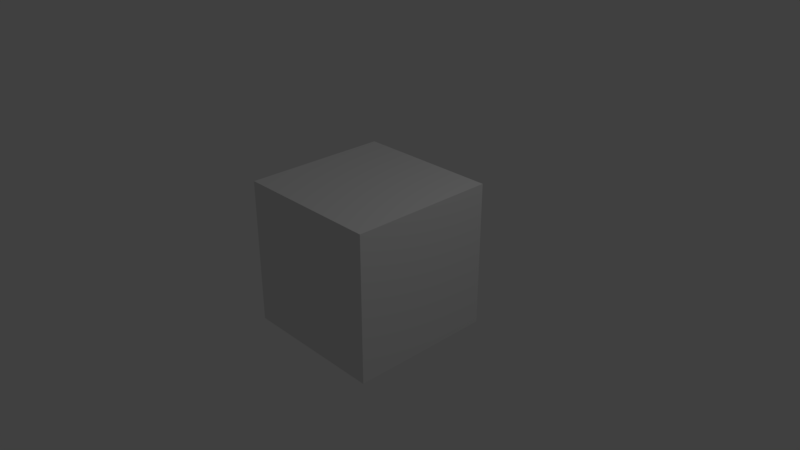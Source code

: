 # Source: Project2.blend  (saved by Blender 2.78.0; exported with 4.5.12 LTS)
import bpy
from mathutils import Matrix  # noqa: F401  (used for matrix-valued properties, if any)

bpy.ops.wm.read_factory_settings(use_empty=True)
scene = bpy.context.scene
scene.name = 'Scene'

# ---- collections
col_collection_1 = bpy.data.collections.new('Collection 1'); scene.collection.children.link(col_collection_1)

# ---- materials (node trees are filled in below, after node groups)
mat_material = bpy.data.materials.new('Material')
mat_material.alpha_threshold = 0.0
mat_material.use_transparent_shadow = False
mat_material.roughness = 0.5
mat_material.line_color = (0.0, 0.0, 0.0, 1.0)

# ---- material node trees

# ---- world
world_world = bpy.data.worlds.new('World'); scene.world = world_world
world_world.color = (0.05088, 0.05088, 0.05088)
world_world.use_sun_shadow = False
world_world.sun_shadow_jitter_overblur = 0.0
world_world.cycles.sampling_method = 'MANUAL'

# ---- cameras
cam_camera = bpy.data.cameras.new('Camera')
cam_camera.clip_end = 100.0
cam_camera.lens = 35.0
cam_camera.sensor_width = 32.0
cam_camera.sensor_height = 18.0
cam_camera.ortho_scale = 7.314
cam_camera.dof.focus_distance = 0.0
cam_camera.dof.aperture_fstop = 128.0

# ---- lights
light_lamp = bpy.data.lights.new('Lamp', 'POINT')
light_lamp.transmission_factor = 0.0
light_lamp.cutoff_distance = 30.0
light_lamp.energy = 100.0
light_lamp.shadow_buffer_clip_start = 1.001
light_lamp.shadow_soft_size = 0.1
light_lamp.shadow_maximum_resolution = 0.006
light_lamp.use_absolute_resolution = True

# ---- meshes
me_cube = bpy.data.meshes.new('Cube')
me_cube.from_pydata([(1.0, 1.0, -1.0), (1.0, -1.0, -1.0), (-1.0, -1.0, -1.0), (-1.0, 1.0, -1.0), (1.0, 1.0, 1.0), (1.0, -1.0, 1.0), (-1.0, -1.0, 1.0), (-1.0, 1.0, 1.0)], [], [(0, 1, 2, 3), (4, 7, 6, 5), (0, 4, 5, 1), (1, 5, 6, 2), (2, 6, 7, 3), (4, 0, 3, 7)])
me_cube.materials.append(mat_material)
me_cube.use_remesh_preserve_volume = False
me_cube.use_remesh_preserve_attributes = False
me_cube.use_mirror_vertex_groups = False
me_cube.update()

# ---- objects
ob_cube = bpy.data.objects.new('Cube', me_cube)
ob_lamp = bpy.data.objects.new('Lamp', light_lamp)
ob_camera = bpy.data.objects.new('Camera', cam_camera)

# ---- transforms, parenting, visibility, modifiers, constraints
ob_cube.location = (0.0, 0.0, 0.0)
ob_cube.lock_rotations_4d = False
ob_cube.empty_display_type = 'ARROWS'
ob_cube.lineart.crease_threshold = 0.0
ob_lamp.location = (4.076, 1.005, 5.904)
ob_lamp.rotation_euler = (0.6503, 0.05522, 1.866)
ob_lamp.lock_rotations_4d = False
ob_lamp.empty_display_type = 'ARROWS'
ob_lamp.color = (0.0, 0.0, 0.0, 0.0)
ob_lamp.lineart.crease_threshold = 0.0
ob_camera.location = (7.481, -6.508, 5.344)
ob_camera.rotation_euler = (1.109, 0.0, 0.8149)
ob_camera.lock_rotations_4d = False
ob_camera.empty_display_type = 'ARROWS'
ob_camera.color = (0.0, 0.0, 0.0, 0.0)
ob_camera.display_type = 'WIRE'
ob_camera.lineart.crease_threshold = 0.0

# ---- collection membership
col_collection_1.objects.link(ob_cube)
col_collection_1.objects.link(ob_lamp)
col_collection_1.objects.link(ob_camera)

# ---- scene / render settings (as saved in the file)
scene.camera = ob_camera
scene.frame_start = 1; scene.frame_end = 250; scene.frame_set(1)
scene.render.engine = 'BLENDER_EEVEE_NEXT'
scene.render.resolution_percentage = 50
scene.render.dither_intensity = 0.0
scene.cycles.use_denoising = False
scene.cycles.samples = 128
scene.cycles.sampling_pattern = 'TABULATED_SOBOL'
scene.cycles.light_sampling_threshold = 0.0
scene.cycles.use_adaptive_sampling = False
scene.cycles.use_light_tree = False
scene.cycles.blur_glossy = 0.0
scene.cycles.sample_clamp_indirect = 0.0
scene.view_settings.view_transform = 'Standard'
bpy.context.view_layer.update()
